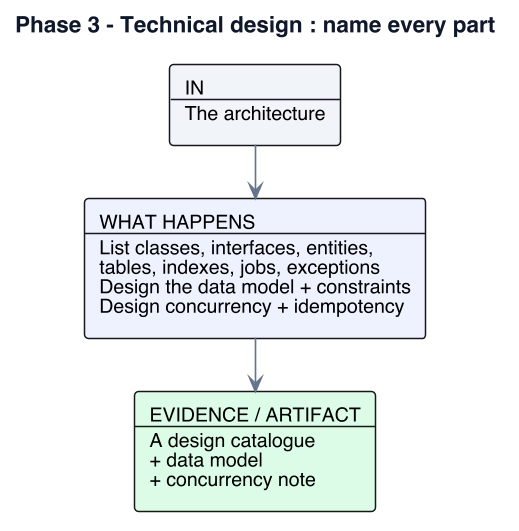

The diagram above was rendered by PlantUML. Its source (embedded in the PNG):
@startuml
skinparamlocked dpi 144
skinparam backgroundColor #FFFFFF
skinparam shadowing false
skinparam defaultFontName Helvetica
skinparam defaultFontSize 13
skinparam ArrowColor #64748B
skinparam ArrowThickness 1.1
skinparam TitleFontSize 15
skinparam TitleFontColor #0F172A
skinparam rectangleBorderThickness 1
left to right direction
title Phase 3 - Technical design : name every part
rectangle "IN\n----\nThe architecture" as i #F1F5F9
rectangle "WHAT HAPPENS\n----\nList classes, interfaces, entities,\ntables, indexes, jobs, exceptions\nDesign the data model + constraints\nDesign concurrency + idempotency" as p #EEF2FF
rectangle "EVIDENCE / ARTIFACT\n----\nA design catalogue\n+ data model\n+ concurrency note" as o #DCFCE7
i -right-> p
p -right-> o
@enduml